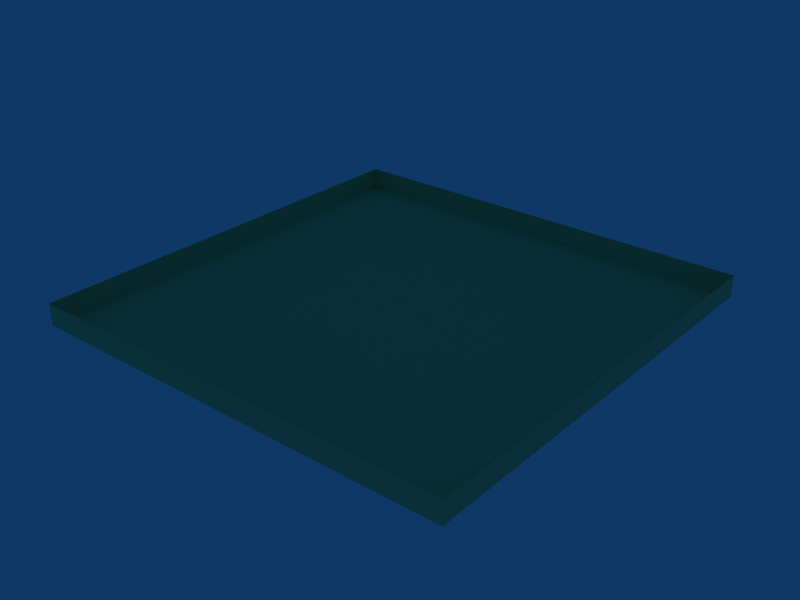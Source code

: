 # Source: fountain.blend  (saved by Blender 2.45.0; exported with 4.5.12 LTS)
import bpy
from mathutils import Matrix  # noqa: F401  (used for matrix-valued properties, if any)

bpy.ops.wm.read_factory_settings(use_empty=True)
scene = bpy.context.scene
scene.name = 'Scene'

# ---- collections
col_collection_1 = bpy.data.collections.new('Collection 1'); scene.collection.children.link(col_collection_1)

# ---- materials (node trees are filled in below, after node groups)
mat_matwalls = bpy.data.materials.new('MatWalls')
mat_matwalls.alpha_threshold = 0.0
mat_matwalls.preview_render_type = 'FLAT'
mat_matwalls.diffuse_color = (0.69, 0.81, 0.57, 1.0)
mat_matwalls.specular_color = (0.0, 0.0, 0.0)
mat_matwalls.roughness = 0.5
mat_matwalls.line_color = (0.0, 0.0, 0.0, 1.0)

# ---- material node trees

# ---- world
world_world = bpy.data.worlds.new('World'); scene.world = world_world
world_world.color = (0.05656, 0.2208, 0.4)
world_world.use_sun_shadow = False
world_world.sun_shadow_jitter_overblur = 0.0
world_world.cycles.sampling_method = 'MANUAL'
world_world.cycles.sample_map_resolution = 256

# ---- meshes
me_plane = bpy.data.meshes.new('Plane')
me_plane.from_pydata([(5.7, 5.7, 0.0), (5.7, -5.7, 0.0), (-5.7, -5.7, 0.0), (-5.7, 5.7, 0.0), (-5.7, -5.7, 0.0), (5.7, -5.7, 0.0), (5.7, 5.7, 0.0), (-5.7, 5.7, 0.0), (-5.7, -5.7, 2.0), (5.7, -5.7, 2.0), (5.7, 5.7, 2.0), (-5.7, 5.7, 2.0)], [], [(0, 3, 2, 1), (1, 2, 4, 5), (0, 1, 5, 6), (3, 0, 6, 7), (2, 3, 7, 4), (5, 4, 8, 9), (6, 5, 9, 10), (7, 6, 10, 11), (4, 7, 11, 8)])
me_plane.materials.append(mat_matwalls)
me_plane.use_remesh_preserve_volume = False
me_plane.use_remesh_preserve_attributes = False
me_plane.use_mirror_vertex_groups = False
me_plane.update()

# ---- objects
ob_plane = bpy.data.objects.new('Plane', me_plane)

# ---- transforms, parenting, visibility, modifiers, constraints
ob_plane.location = (0.0, 0.0, 0.0)
ob_plane.scale = (3.5, 3.5, 1.0)
ob_plane.lock_rotations_4d = False
ob_plane.empty_display_type = 'ARROWS'
ob_plane.color = (0.0, 0.0, 0.0, 1.0)
ob_plane.lineart.crease_threshold = 0.0

# ---- collection membership
col_collection_1.objects.link(ob_plane)

# ---- scene / render settings (as saved in the file)
scene.frame_start = 1; scene.frame_end = 250; scene.frame_set(1)
scene.render.engine = 'BLENDER_EEVEE_NEXT'
scene.render.image_settings.file_format = 'JPEG'
scene.render.image_settings.color_mode = 'RGB'
scene.render.image_settings.compression = 90
scene.render.resolution_x = 800
scene.render.resolution_y = 600
scene.render.resolution_percentage = 25
scene.render.pixel_aspect_x = 100.0
scene.render.pixel_aspect_y = 100.0
scene.render.fps = 25
scene.render.dither_intensity = 0.0
scene.render.use_compositing = False
scene.render.use_sequencer = False
scene.render.bake_margin = 2
scene.render.bake_bias = 0.0
scene.render.use_stamp_time = False
scene.render.use_stamp_date = False
scene.render.use_stamp_frame = False
scene.render.use_stamp_camera = False
scene.render.use_stamp_scene = False
scene.render.use_stamp_filename = False
scene.render.use_stamp_render_time = False
scene.render.stamp_font_size = 0
scene.cycles.use_denoising = False
scene.cycles.samples = 10
scene.cycles.sampling_pattern = 'TABULATED_SOBOL'
scene.cycles.light_sampling_threshold = 0.0
scene.cycles.use_adaptive_sampling = False
scene.cycles.use_light_tree = False
scene.cycles.blur_glossy = 0.0
scene.cycles.volume_bounces = 1
scene.cycles.pixel_filter_type = 'GAUSSIAN'
scene.cycles.sample_clamp_indirect = 0.0
scene.view_settings.view_transform = 'Raw'
bpy.context.view_layer.update()

# ---- added for rendering (the .blend has no active camera): camera
cam_auto = bpy.data.cameras.new('AutoCamera')
cam_auto.lens = 50.0
cam_auto.sensor_width = 36.0
cam_auto.clip_end = 1000.0
ob_auto_camera = bpy.data.objects.new('AutoCamera', cam_auto)
scene.collection.objects.link(ob_auto_camera)
ob_auto_camera.location = (52.2406, -62.6887, 42.7924)
ob_auto_camera.rotation_euler = (1.09748, -7.21219e-08, 0.694738)
scene.camera = ob_auto_camera
bpy.context.view_layer.update()
